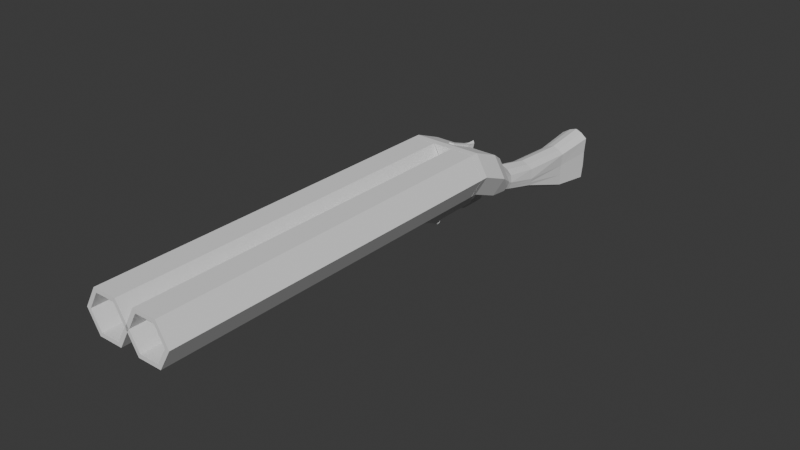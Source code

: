 # Source: DoubleBarrelFuckshot.blend  (saved by Blender 4.0.36; exported with 4.5.12 LTS)
import bpy
from mathutils import Matrix  # noqa: F401  (used for matrix-valued properties, if any)

bpy.ops.wm.read_factory_settings(use_empty=True)
scene = bpy.context.scene
scene.name = 'Scene'

# ---- collections
col_collection = bpy.data.collections.new('Collection'); scene.collection.children.link(col_collection)

# ---- world
world_world = bpy.data.worlds.new('World'); scene.world = world_world
world_world.use_nodes = True; world_world.node_tree.nodes.clear()
_N = world_world.node_tree.nodes; _L = world_world.node_tree.links
n0 = _N.new('ShaderNodeOutputWorld'); n0.name = 'World Output'; n0.location = (300, 300)
n1 = _N.new('ShaderNodeBackground'); n1.name = 'Background'; n1.location = (10, 300)
n1.inputs[0].default_value = (0.05088, 0.05088, 0.05088, 1.0)
_L.new(n1.outputs[0], n0.inputs[0])
n0.is_active_output = True
world_world.color = (0.05088, 0.05088, 0.05088)
world_world.use_sun_shadow = False
world_world.sun_shadow_jitter_overblur = 0.0

# ---- meshes
me_circle = bpy.data.meshes.new('Circle')
me_circle.from_pydata([(-0.9867, 1.558, 9.915), (-1.622, 1.191, 9.915), (-1.622, 0.4572, 9.915), (-0.9867, 0.09034, 9.915), (-0.3513, 0.4572, 9.915), (-0.3513, 1.191, 9.915), (-0.9867, 1.723, 9.915), (-1.765, 1.273, 9.915), (-1.765, 0.3745, 9.915), (-0.9867, -0.07507, 9.915), (-0.2081, 0.3745, 9.915), (-0.2081, 1.273, 9.915), (-0.9867, 1.558, -3.622), (-1.622, 1.191, -3.622), (-1.622, 0.4572, -3.622), (-0.9867, 0.09033, -3.622), (-0.3513, 0.4572, -3.622), (-0.3513, 1.191, -3.622), (-0.9867, 1.723, -3.622), (-1.765, 1.273, -3.622), (-1.765, 0.3745, -3.622), (-0.9867, -0.07507, -3.622), (-0.2081, 0.3745, -3.622), (-0.2081, 1.273, -3.622), (-0.001887, 0.6584, 3.054), (-0.1593, 0.7348, 2.884), (-0.185, 0.7348, 2.538), (-0.1978, 0.7348, -2.397), (-0.06961, 0.7348, -2.551), (0.1611, 0.7348, -2.641), (0.456, 0.7348, -2.654), (0.6354, 0.6529, -2.59), (0.5585, 0.6529, -2.5), (0.4688, 0.5498, -2.231), (0.3919, 0.5288, -1.923), (0.1843, 0.5643, -0.2438), (0.08178, 0.5643, 2.012), (0.1611, 0.6529, 2.833), (0.2637, 0.4938, 3.089), (-0.001887, 0.0, 3.054), (-0.1593, 0.0, 2.884), (-0.5019, 2.392e-08, 2.538), (-0.5147, 2.392e-08, -2.397), (-0.06961, -3.453e-09, -2.63), (0.1611, -3.034e-09, -2.71), (0.456, -1.094e-09, -2.679), (0.7144, -5.965e-09, -2.59), (0.6063, -2.487e-09, -2.474), (0.4688, 0.0, -2.231), (0.3919, 0.0, -1.923), (0.1996, 0.0, -0.2438), (0.09704, 0.0, 2.012), (0.1967, -3.231e-09, 2.82), (0.331, -2.757e-09, 3.142), (0.5457, 0.7202, -2.622), (0.5457, -1.332e-09, -2.652), (0.3598, 0.7202, -2.57), (0.1996, 0.7202, -2.391), (0.09704, 0.7202, -2.16), (0.007306, 0.7202, 1.147), (-0.03115, 0.7202, 2.448), (0.07962, 0.7202, 2.944), (0.456, 0.3674, -2.666), (0.1611, 0.3674, -2.677), (0.2973, 0.2469, 3.116), (0.1611, 0.3264, 2.833), (0.6641, 0.345, -2.59), (-0.001887, 0.3292, 3.054), (0.5585, 0.3264, -2.5), (-0.1593, 0.3674, 2.884), (0.4688, 0.2749, -2.231), (-0.1807, 0.3674, 2.538), (0.3919, 0.2749, -1.923), (-0.1936, 0.3674, -2.397), (0.1996, 0.3264, -0.2438), (-0.06961, 0.3674, -2.588), (0.09704, 0.3264, 2.012), (0.5457, 0.3611, -2.622), (-0.8011, 0.0, -2.495), (-0.1564, 0.5138, -2.578), (0.05525, 0.5138, -2.683), (0.3211, 0.5138, -2.711), (0.5374, 0.5138, -2.674), (0.6319, 0.5138, -2.645), (0.6254, 0.5138, -3.71), (0.5101, 0.5138, -3.735), (0.4116, 0.5138, -3.806), (0.3607, 0.5138, -3.936), (0.3452, 0.5138, -3.995), (-0.8037, -7.522e-08, -3.109), (0.6286, 0.5138, -3.177), (-0.1585, 0.5138, -3.128), (0.07074, 0.5138, -3.145), (0.3209, 0.5138, -3.16), (0.1335, 0.5138, -4.001), (-0.07826, 0.5138, -4.008), (-0.1637, 0.5138, -4.012), (0.5088, 0.5138, -3.171), (-0.2151, 0.3337, -4.015), (-0.1935, 0.3337, -3.122), (-0.1882, 0.3337, -2.585), (0.6319, 0.0, -2.645), (0.6254, 0.0, -3.71), (0.5101, 0.0, -3.735), (0.4116, 0.0, -3.806), (0.3607, 0.0, -3.936), (0.3452, 0.0, -3.995), (0.6286, 0.0, -3.177), (0.1335, 0.0, -4.001), (-0.07826, 0.0, -4.008), (-0.1715, 0.0, -4.012), (-0.2151, 0.0, -4.015), (0.4293, 0.5138, -2.693), (0.4126, 0.5138, -3.166), (0.1882, 0.5138, -2.697), (0.2285, 0.5138, -3.154), (0.05525, 0.2569, -2.683), (-0.1412, 0.2569, -2.601), (0.3452, 0.2569, -3.995), (0.3607, 0.2569, -3.936), (-0.1858, 0.1669, -2.585), (0.3211, 0.2569, -2.711), (-0.8017, 0.0, -4.02), (-0.2151, 0.1669, -4.015), (0.5374, 0.2569, -2.674), (0.1335, 0.2569, -4.001), (0.6319, 0.2569, -2.645), (-0.07826, 0.2569, -4.008), (0.6254, 0.2569, -3.71), (0.6286, 0.2569, -3.177), (-0.1676, 0.2569, -4.012), (0.5101, 0.2569, -3.735), (0.4116, 0.2569, -3.806), (0.4293, 0.2569, -2.693), (0.1882, 0.2569, -2.697), (-0.9867, 1.558, -3.645), (-1.622, 1.191, -3.645), (-1.622, 0.4572, -3.645), (-0.9867, 0.09033, -3.645), (-0.3513, 0.4572, -3.645), (-0.3513, 1.191, -3.645), (-0.9867, 1.723, -3.645), (-1.765, 1.273, -3.645), (-1.765, 0.3745, -3.645), (-0.9867, -0.07507, -3.645), (-0.2081, 0.3745, -3.645), (-0.2081, 1.273, -3.645), (-0.1834, 0.0, -2.431), (-0.1261, 0.0, -2.471), (0.05525, 0.0, -2.529), (0.1882, 0.0, -2.543), (0.3211, 0.0, -2.557), (0.4293, 0.0, -2.539), (0.5921, 0.0, -2.521), (-0.8011, 0.0, -2.341), (0.05525, 0.2569, -2.529), (-0.1858, 0.1669, -2.431), (0.3211, 0.2569, -2.557), (0.5921, 0.2569, -2.521), (0.4293, 0.2569, -2.539), (0.1882, 0.2569, -2.543), (-0.1412, 0.2569, -2.448)], [], [(0, 5, 11, 6), (4, 3, 9, 10), (2, 1, 7, 8), (5, 4, 10, 11), (3, 2, 8, 9), (1, 0, 6, 7), (12, 18, 23, 17), (16, 22, 21, 15), (14, 20, 19, 13), (17, 23, 22, 16), (15, 21, 20, 14), (13, 19, 18, 12), (0, 12, 17, 5), (3, 15, 14, 2), (9, 21, 22, 10), (6, 18, 19, 7), (4, 16, 15, 3), (10, 22, 23, 11), (1, 13, 12, 0), (7, 19, 20, 8), (5, 17, 16, 4), (11, 23, 18, 6), (2, 14, 13, 1), (8, 20, 21, 9), (63, 62, 45, 44), (65, 64, 53, 52), (77, 66, 46, 55), (67, 39, 53, 64), (66, 68, 47, 46), (67, 69, 40, 39), (68, 70, 48, 47), (69, 71, 41, 40), (70, 72, 49, 48), (71, 73, 42, 41), (72, 74, 50, 49), (73, 75, 43, 42), (74, 76, 51, 50), (75, 63, 44, 43), (76, 65, 52, 51), (56, 32, 31, 54), (57, 33, 32, 56), (58, 34, 33, 57), (59, 35, 34, 58), (60, 36, 35, 59), (61, 37, 36, 60), (37, 61, 24, 38), (24, 61, 60, 25), (25, 60, 59, 26), (26, 59, 58, 27), (27, 58, 57, 28), (28, 57, 56, 29), (29, 56, 54, 30), (62, 77, 55, 45), (30, 54, 77, 62), (36, 37, 65, 76), (28, 29, 63, 75), (35, 36, 76, 74), (27, 28, 75, 73), (34, 35, 74, 72), (26, 27, 73, 71), (33, 34, 72, 70), (25, 26, 71, 69), (32, 33, 70, 68), (24, 25, 69, 67), (31, 32, 68, 66), (24, 67, 64, 38), (54, 31, 66, 77), (37, 38, 64, 65), (29, 30, 62, 63), (117, 161, 155, 116), (119, 105, 106, 118), (121, 157, 159, 133), (78, 154, 156, 120), (123, 111, 122), (134, 160, 157, 121), (118, 106, 108, 125), (116, 155, 160, 134), (125, 108, 109, 127), (129, 107, 102, 128), (127, 109, 110, 130), (126, 101, 107, 129), (128, 102, 103, 131), (131, 103, 104, 132), (130, 110, 111, 123), (133, 159, 158, 124), (132, 104, 105, 119), (83, 90, 97, 82), (112, 113, 93, 81), (114, 115, 92, 80), (80, 92, 91, 79), (79, 91, 99, 100), (89, 78, 100, 99), (90, 84, 85, 97), (82, 97, 113, 112), (126, 158, 153, 101), (81, 93, 115, 114), (124, 158, 126), (85, 86, 113, 97), (86, 87, 93, 113), (87, 88, 115, 93), (88, 94, 92, 115), (91, 92, 94, 95), (95, 96, 91), (99, 91, 96, 98), (98, 122, 89, 99), (80, 116, 134, 114), (81, 121, 133, 112), (86, 132, 119, 87), (100, 120, 117, 79), (96, 130, 123, 98), (85, 131, 132, 86), (84, 128, 131, 85), (83, 126, 129, 90), (95, 127, 130, 96), (90, 129, 128, 84), (94, 125, 127, 95), (82, 124, 126, 83), (88, 118, 125, 94), (112, 133, 124, 82), (98, 123, 122), (114, 134, 121, 81), (78, 120, 100), (87, 119, 118, 88), (79, 117, 116, 80), (135, 141, 146, 140), (139, 145, 144, 138), (137, 143, 142, 136), (140, 146, 145, 139), (138, 144, 143, 137), (136, 142, 141, 135), (161, 148, 149, 155), (154, 147, 156), (160, 150, 151, 157), (159, 152, 153, 158), (156, 147, 148, 161), (157, 151, 152, 159), (155, 149, 150, 160), (120, 156, 161, 117)])
_uv = me_circle.uv_layers.new(name='UVMap')
_uv.uv.foreach_set('vector', [0.0, 0.0, 0.0, 0.0, 0.0, 0.0, 0.0, 0.0, 0.0, 0.0, 0.0, 0.0, 0.0, 0.0, 0.0, 0.0, 0.0, 0.0, 0.0, 0.0, 0.0, 0.0, 0.0, 0.0, 0.0, 0.0, 0.0, 0.0, 0.0, 0.0, 0.0, 0.0, 0.0, 0.0, 0.0, 0.0, 0.0, 0.0, 0.0, 0.0, 0.0, 0.0, 0.0, 0.0, 0.0, 0.0, 0.0, 0.0, 0.0, 0.0, 0.0, 0.0, 0.0, 0.0, 0.0, 0.0, 0.0, 0.0, 0.0, 0.0, 0.0, 0.0, 0.0, 0.0, 0.0, 0.0, 0.0, 0.0, 0.0, 0.0, 0.0, 0.0, 0.0, 0.0, 0.0, 0.0, 0.0, 0.0, 0.0, 0.0, 0.0, 0.0, 0.0, 0.0, 0.0, 0.0, 0.0, 0.0, 0.0, 0.0, 0.0, 0.0, 0.0, 0.0, 0.0, 0.0, 0.0, 0.0, 0.0, 0.0, 0.0, 0.0, 0.0, 0.0, 0.0, 0.0, 0.0, 0.0, 0.0, 0.0, 0.0, 0.0, 0.0, 0.0, 0.0, 0.0, 0.0, 0.0, 0.0, 0.0, 0.0, 0.0, 0.0, 0.0, 0.0, 0.0, 0.0, 0.0, 0.0, 0.0, 0.0, 0.0, 0.0, 0.0, 0.0, 0.0, 0.0, 0.0, 0.0, 0.0, 0.0, 0.0, 0.0, 0.0, 0.0, 0.0, 0.0, 0.0, 0.0, 0.0, 0.0, 0.0, 0.0, 0.0, 0.0, 0.0, 0.0, 0.0, 0.0, 0.0, 0.0, 0.0, 0.0, 0.0, 0.0, 0.0, 0.0, 0.0, 0.0, 0.0, 0.0, 0.0, 0.0, 0.0, 0.0, 0.0, 0.0, 0.0, 0.0, 0.0, 0.0, 0.0, 0.0, 0.0, 0.0, 0.0, 0.0, 0.0, 0.0, 0.0, 0.0, 0.0, 0.0, 0.0, 0.0, 0.0, 0.0, 0.0, 0.0, 0.0, 0.0, 0.0, 0.0, 0.0, 0.0, 0.0, 0.0, 0.0, 0.0, 0.0, 0.0, 0.0, 0.0, 0.0, 0.0, 0.0, 0.0, 0.0, 0.0, 0.0, 0.0, 0.0, 0.0, 0.0, 0.0, 0.0, 0.0, 0.0, 0.0, 0.0, 0.0, 0.0, 0.0, 0.0, 0.0, 0.0, 0.0, 0.0, 0.0, 0.0, 0.0, 0.0, 0.0, 0.0, 0.0, 0.0, 0.0, 0.0, 0.0, 0.0, 0.0, 0.0, 0.0, 0.0, 0.0, 0.0, 0.0, 0.0, 0.0, 0.0, 0.0, 0.0, 0.0, 0.0, 0.0, 0.0, 0.0, 0.0, 0.0, 0.0, 0.0, 0.0, 0.0, 0.0, 0.0, 0.0, 0.0, 0.0, 0.0, 0.0, 0.0, 0.0, 0.0, 0.0, 0.0, 0.0, 0.0, 0.0, 0.0, 0.0, 0.0, 0.0, 0.0, 0.0, 0.0, 0.0, 0.0, 0.0, 0.0, 0.0, 0.0, 0.0, 0.0, 0.0, 0.0, 0.0, 0.0, 0.0, 0.0, 0.0, 0.0, 0.0, 0.0, 0.0, 0.0, 0.0, 0.0, 0.0, 0.0, 0.0, 0.0, 0.0, 0.0, 0.0, 0.0, 0.0, 0.0, 0.0, 0.0, 0.0, 0.0, 0.0, 0.0, 0.0, 0.0, 0.0, 0.0, 0.0, 0.0, 0.0, 0.0, 0.0, 0.0, 0.0, 0.0, 0.0, 0.0, 0.0, 0.0, 0.0, 0.0, 0.0, 0.0, 0.0, 0.0, 0.0, 0.0, 0.0, 0.0, 0.0, 0.0, 0.0, 0.0, 0.0, 0.0, 0.0, 0.0, 0.0, 0.0, 0.0, 0.0, 0.0, 0.0, 0.0, 0.0, 0.0, 0.0, 0.0, 0.0, 0.0, 0.0, 0.0, 0.0, 0.0, 0.0, 0.0, 0.0, 0.0, 0.0, 0.0, 0.0, 0.0, 0.0, 0.0, 0.0, 0.0, 0.0, 0.0, 0.0, 0.0, 0.0, 0.0, 0.0, 0.0, 0.0, 0.0, 0.0, 0.0, 0.0, 0.0, 0.0, 0.0, 0.0, 0.0, 0.0, 0.0, 0.0, 0.0, 0.0, 0.0, 0.0, 0.0, 0.0, 0.0, 0.0, 0.0, 0.0, 0.0, 0.0, 0.0, 0.0, 0.0, 0.0, 0.0, 0.0, 0.0, 0.0, 0.0, 0.0, 0.0, 0.0, 0.0, 0.0, 0.0, 0.0, 0.0, 0.0, 0.0, 0.0, 0.0, 0.0, 0.0, 0.0, 0.0, 0.0, 0.0, 0.0, 0.0, 0.0, 0.0, 0.0, 0.0, 0.0, 0.0, 0.0, 0.0, 0.0, 0.0, 0.0, 0.0, 0.0, 0.0, 0.0, 0.0, 0.0, 0.0, 0.0, 0.0, 0.0, 0.0, 0.0, 0.0, 0.0, 0.0, 0.0, 0.0, 0.0, 0.0, 0.0, 0.0, 0.0, 0.0, 0.0, 0.0, 0.0, 0.0, 0.0, 0.0, 0.0, 0.0, 0.0, 0.0, 0.0, 0.0, 0.0, 0.0, 0.0, 0.0, 0.0, 0.0, 0.0, 0.0, 0.0, 0.0, 0.0, 0.0, 0.0, 0.0, 0.0, 0.0, 0.0, 0.0, 0.0, 0.0, 0.0, 0.0, 0.0, 0.0, 0.0, 0.0, 0.0, 0.0, 0.0, 0.0, 0.0, 0.0, 0.0, 0.0, 0.0, 0.0, 0.0, 0.0, 0.0, 0.0, 0.0, 0.0, 0.0, 0.0, 0.0, 0.0, 0.0, 0.0, 0.0, 0.0, 0.0, 0.0, 0.0, 0.0, 0.0, 0.0, 0.0, 0.0, 0.0, 0.0, 0.0, 0.0, 0.0, 0.0, 0.0, 0.0, 0.0, 0.0, 0.0, 0.0, 0.0, 0.0, 0.0, 0.0, 0.0, 0.0, 0.0, 0.0, 0.0, 0.0, 0.0, 0.0, 0.0, 0.0, 0.0, 0.0, 0.0, 0.0, 0.0, 0.0, 0.0, 0.0, 0.0, 0.0, 0.0, 0.0, 0.0, 0.0, 0.0, 0.0, 0.0, 0.0, 0.0, 0.0, 0.0, 0.0, 0.0, 0.0, 0.0, 0.0, 0.0, 0.0, 0.0, 0.0, 0.0, 0.0, 0.0, 0.0, 0.0, 0.0, 0.0, 0.0, 0.0, 0.0, 0.0, 0.0, 0.0, 0.0, 0.0, 0.0, 0.0, 0.0, 0.0, 0.0, 0.0, 0.0, 0.0, 0.0, 0.0, 0.0, 0.0, 0.0, 0.0, 0.0, 0.0, 0.0, 0.0, 0.0, 0.0, 0.0, 0.0, 0.0, 0.0, 0.0, 0.0, 0.0, 0.0, 0.0, 0.0, 0.0, 0.0, 0.0, 0.0, 0.0, 0.0, 0.0, 0.0, 0.0, 0.0, 0.0, 0.0, 0.0, 0.0, 0.0, 0.0, 0.0, 0.0, 0.0, 0.0, 0.0, 0.0, 0.0, 0.0, 0.0, 0.0, 0.0, 0.0, 0.0, 0.0, 0.0, 0.0, 0.0, 0.0, 0.0, 0.0, 0.0, 0.0, 0.0, 0.0, 0.0, 0.0, 0.0, 0.0, 0.0, 0.0, 0.0, 0.0, 0.0, 0.0, 0.0, 0.0, 0.0, 0.0, 0.0, 0.0, 0.0, 0.0, 0.0, 0.0, 0.0, 0.0, 0.0, 0.0, 0.0, 0.0, 0.0, 0.0, 0.0, 0.0, 0.0, 0.0, 0.0, 0.0, 0.0, 0.0, 0.0, 0.0, 0.0, 0.0, 0.0, 0.0, 0.0, 0.0, 0.0, 0.0, 0.0, 0.0, 0.0, 0.0, 0.0, 0.0, 0.0, 0.0, 0.0, 0.0, 0.0, 0.0, 0.0, 0.0, 0.0, 0.0, 0.0, 0.0, 0.0, 0.0, 0.0, 0.0, 0.0, 0.0, 0.0, 0.0, 0.0, 0.0, 0.0, 0.0, 0.0, 0.0, 0.0, 0.0, 0.0, 0.0, 0.0, 0.0, 0.0, 0.0, 0.0, 0.0, 0.0, 0.0, 0.0, 0.0, 0.0, 0.0, 0.0, 0.0, 0.0, 0.0, 0.0, 0.0, 0.0, 0.0, 0.0, 0.0, 0.0, 0.0, 0.0, 0.0, 0.0, 0.0, 0.0, 0.0, 0.0, 0.0, 0.0, 0.0, 0.0, 0.0, 0.0, 0.0, 0.0, 0.0, 0.0, 0.0, 0.0, 0.0, 0.0, 0.0, 0.0, 0.0, 0.0, 0.0, 0.0, 0.0, 0.0, 0.0, 0.0, 0.0, 0.0, 0.0, 0.0, 0.0, 0.0, 0.0, 0.0, 0.0, 0.0, 0.0, 0.0, 0.0, 0.0, 0.0, 0.0, 0.0, 0.0, 0.0, 0.0, 0.0, 0.0, 0.0, 0.0, 0.0, 0.0, 0.0, 0.0, 0.0, 0.0, 0.0, 0.0, 0.0, 0.0, 0.0, 0.0, 0.0, 0.0, 0.0, 0.0, 0.0, 0.0, 0.0, 0.0, 0.0, 0.0, 0.0, 0.0, 0.0, 0.0, 0.0, 0.0, 0.0, 0.0, 0.0, 0.0, 0.0, 0.0, 0.0, 0.0, 0.0, 0.0, 0.0, 0.0, 0.0, 0.0, 0.0, 0.0, 0.0, 0.0, 0.0, 0.0, 0.0, 0.0, 0.0, 0.0, 0.0, 0.0, 0.0, 0.0, 0.0, 0.0, 0.0, 0.0, 0.0, 0.0, 0.0, 0.0, 0.0, 0.0, 0.0, 0.0, 0.0, 0.0, 0.0, 0.0, 0.0, 0.0, 0.0, 0.0, 0.0, 0.0, 0.0, 0.0, 0.0, 0.0, 0.0, 0.0, 0.0, 0.0, 0.0, 0.0, 0.0, 0.0, 0.0, 0.0, 0.0, 0.0, 0.0, 0.0, 0.0, 0.0, 0.0, 0.0, 0.0, 0.0, 0.0, 0.0, 0.0, 0.0, 0.0, 0.0, 0.0, 0.0, 0.0, 0.0, 0.0, 0.0, 0.0, 0.0, 0.0, 0.0, 0.0, 0.0, 0.0, 0.0, 0.0, 0.0, 0.0, 0.0, 0.0, 0.0, 0.0, 0.0, 0.0, 0.0, 0.0, 0.0, 0.0, 0.0, 0.0, 0.0, 0.0, 0.0, 0.0, 0.0, 0.0, 0.0, 0.0, 0.0, 0.0, 0.0, 0.0, 0.0, 0.0, 0.0, 0.0, 0.0, 0.0, 0.0, 0.0, 0.0, 0.0, 0.0, 0.0, 0.0, 0.0, 0.0, 0.0, 0.0, 0.0, 0.0, 0.0, 0.0, 0.0, 0.0, 0.0, 0.0, 0.0, 0.0, 0.0, 0.0, 0.0, 0.0, 0.0, 0.0, 0.0, 0.0, 0.0, 0.0, 0.0, 0.0, 0.0, 0.0, 0.0, 0.0, 0.0, 0.0, 0.0, 0.0, 0.0, 0.0, 0.0, 0.0, 0.0, 0.0, 0.0, 0.0, 0.0, 0.0, 0.0, 0.0, 0.0, 0.0, 0.0, 0.0, 0.0, 0.0, 0.0, 0.0, 0.0, 0.0, 0.0, 0.0, 0.0, 0.0, 0.0, 0.0, 0.0, 0.0, 0.0, 0.0])
me_circle.update()
me_circle_001 = bpy.data.meshes.new('Circle.001')
me_circle_001.from_pydata([(-0.9867, 1.723, -3.645), (-1.765, 1.273, -3.645), (-1.765, 0.3745, -3.645), (-0.9867, 0.0, -3.645), (-0.2081, 0.3745, -3.645), (-0.2081, 1.273, -3.645), (-0.9867, 1.723, -3.902), (-1.765, 1.273, -3.902), (-1.765, 0.3745, -3.902), (-0.9867, 0.0, -3.902), (-0.2081, 0.5131, -3.902), (-0.2081, 1.273, -3.902), (-0.556, 1.558, -4.979), (-1.191, 1.191, -4.979), (-1.191, 0.4572, -4.979), (-0.556, 0.09033, -4.979), (0.07937, 0.4572, -4.979), (0.07937, 1.191, -4.979), (-0.556, 1.723, -4.979), (-1.335, 1.273, -4.979), (-1.335, 0.3745, -4.979), (-0.556, 0.0, -4.979), (0.2226, 0.4703, -4.979), (0.2226, 1.273, -4.979), (-1.765, 0.0, -3.645), (-1.765, 0.0, -3.902), (-1.335, 0.0, -4.979), (-0.9867, 0.8365, -3.591), (-0.556, 0.824, -4.979), (-0.9813, 0.0, -5.522), (-0.2027, 0.0, -5.522), (-0.9813, 0.4026, -5.522), (-0.9813, 1.115, -5.522), (-0.2027, 1.565, -5.522), (-0.8217, 0.0, -5.81), (-0.2027, 0.0, -5.81), (-0.8036, 0.4034, -5.81), (-0.7285, 0.9451, -5.81), (-0.2027, 1.273, -5.81), (0.332, 0.0, -5.786), (0.2546, 1.104, -5.81), (0.2154, 1.354, -5.531), (0.07937, 0.824, -4.979), (0.2226, 0.0, -4.979), (0.3079, 0.6612, -6.403), (-0.3539, 0.0, -6.575), (0.7387, 0.0, -6.189), (0.6822, 0.5928, -6.258), (-0.06641, 0.5928, -6.489), (0.4578, 0.4859, -7.236), (0.1801, 0.0, -7.295), (0.9659, 0.4859, -7.12), (1.167, 0.0, -7.061), (0.7119, 0.5543, -7.178), (-0.2102, 0.2964, -6.532), (0.2848, 0.2861, -7.266), (0.6955, 0.4859, -8.642), (0.4861, 0.0, -8.701), (1.325, 0.4859, -8.526), (1.526, 0.0, -8.467), (1.071, 0.537, -8.584), (0.5712, 0.2623, -8.671), (0.7105, 0.2964, -6.215), (1.092, 0.243, -7.091), (1.451, 0.243, -8.496), (0.8172, 0.4859, -10.86), (0.6077, 0.0, -10.91), (2.091, 0.4859, -10.74), (2.292, 0.0, -10.68), (1.289, 0.4594, -10.81), (0.6929, 0.2623, -10.89), (2.217, 0.243, -10.71), (0.6487, 0.5444, -12.49), (0.3959, 0.0, -12.59), (2.281, 0.556, -12.29), (2.54, 0.0, -12.29), (1.249, 0.5219, -12.45), (0.4801, 0.268, -12.55), (2.444, 0.243, -12.32), (0.4951, 0.627, -6.36), (0.857, 0.0, -12.62), (1.061, 0.216, -12.56), (0.8389, 0.5201, -7.149), (1.198, 0.5115, -8.555), (1.69, 0.4727, -10.78), (1.765, 0.5389, -12.41), (1.705, 0.0, -12.49), (1.746, 0.24, -12.45), (0.007254, 0.4917, -4.441), (0.2226, 0.8719, -4.979), (-0.2027, 0.6367, -5.81), (0.2737, 0.5996, -5.769), (-0.2081, 0.824, -3.645), (-0.2081, 0.8933, -3.902), (0.007254, 0.8826, -4.441), (0.007254, 1.273, -4.441), (-0.7713, 1.723, -4.441), (-1.55, 1.273, -4.441), (0.007254, 0.0, -4.441), (-0.2081, 0.0, -3.902), (-0.2081, 0.0, -3.645), (0.4488, 0.8548, -6.064), (0.4921, 0.448, -5.992), (0.5353, 0.0, -6.009), (0.0526, 0.9673, -6.107), (-0.3975, 0.7689, -6.15), (-0.5069, 0.3499, -6.171), (-0.5878, 0.0, -6.193), (0.006352, 1.254, -5.81), (0.06465, 0.0, -5.798), (0.006352, 1.49, -5.526), (0.0355, 0.6181, -5.789), (0.2507, 0.9187, -6.085)], [], [(7, 97, 19, 20, 8), (102, 62, 47, 101), (96, 18, 19, 97), (1, 7, 8, 2), (5, 11, 6, 0), (2, 8, 9, 3), (3, 9, 10, 4), (0, 6, 7, 1), (92, 93, 11, 5), (12, 18, 23, 17), (16, 22, 21, 15), (14, 20, 19, 13), (42, 89, 22, 16), (15, 21, 20, 14), (13, 19, 18, 12), (95, 23, 18, 96), (8, 20, 21, 9), (9, 21, 22, 88, 10), (8, 20, 26, 25), (2, 8, 25, 24), (26, 20, 31, 29), (2, 24, 3), (5, 27, 4, 92), (2, 3, 27), (1, 27, 0), (0, 27, 5), (4, 27, 3), (2, 27, 1), (16, 28, 17, 42), (14, 28, 15), (12, 28, 13), (17, 28, 12), (15, 28, 16), (13, 28, 14), (29, 31, 36, 34), (20, 19, 32, 31), (20, 31, 30, 21), (19, 18, 33, 32), (35, 34, 36), (32, 33, 38, 37), (31, 32, 37, 36), (31, 36, 35, 30), (38, 90, 35, 36, 37), (111, 108, 40, 91), (109, 111, 91, 39), (110, 41, 40, 108), (33, 18, 23, 41, 110), (22, 43, 39, 91), (103, 46, 62, 102), (36, 37, 105, 106), (17, 23, 89, 42), (62, 63, 51, 47), (54, 106, 105, 48), (54, 55, 50, 45), (44, 53, 49, 48), (79, 82, 53, 44), (106, 107, 34, 36), (48, 49, 55, 54), (45, 107, 106, 54), (63, 64, 58, 51), (55, 61, 57, 50), (49, 56, 61, 55), (53, 60, 56, 49), (82, 83, 60, 53), (52, 59, 64, 63), (46, 52, 63, 62), (56, 65, 70, 61), (64, 71, 67, 58), (61, 70, 66, 57), (60, 69, 65, 56), (59, 68, 71, 64), (83, 84, 69, 60), (65, 72, 77, 70), (70, 77, 73, 66), (69, 76, 72, 65), (71, 78, 74, 67), (68, 75, 78, 71), (84, 85, 76, 69), (85, 74, 78, 87), (86, 80, 81, 87), (73, 77, 81, 80), (76, 81, 77, 72), (75, 86, 87, 78), (76, 85, 87, 81), (67, 74, 85, 84), (58, 67, 84, 83), (51, 58, 83, 82), (47, 51, 82, 79), (40, 41, 23, 89), (40, 89, 22, 91), (4, 10, 93, 92), (11, 95, 96, 6), (6, 96, 97, 7), (94, 88, 22, 89), (93, 10, 88, 94), (11, 93, 94, 95), (94, 89, 23, 95), (88, 98, 43, 22), (88, 10, 99, 98), (100, 99, 10, 4), (100, 4, 3), (39, 103, 102, 91), (91, 102, 101, 40), (48, 105, 104, 44), (37, 38, 104, 105), (33, 110, 108, 38), (35, 90, 111, 109), (90, 38, 108, 111), (108, 112, 104, 38), (104, 112, 79, 44), (101, 47, 79, 112), (108, 40, 101, 112)])
_uv = me_circle_001.uv_layers.new(name='UVMap')
_uv.uv.foreach_set('vector', [0.0, 0.0, 0.0, 0.0, 0.0, 0.0, 0.0, 0.0, 0.0, 0.0, 0.0, 0.0, 0.0, 0.0, 0.0, 0.0, 0.0, 0.0, 0.0, 0.0, 0.0, 0.0, 0.0, 0.0, 0.0, 0.0, 0.0, 0.0, 0.0, 0.0, 0.0, 0.0, 0.0, 0.0, 0.0, 0.0, 0.0, 0.0, 0.0, 0.0, 0.0, 0.0, 0.0, 0.0, 0.0, 0.0, 0.0, 0.0, 0.0, 0.0, 0.0, 0.0, 0.0, 0.0, 0.0, 0.0, 0.0, 0.0, 0.0, 0.0, 0.0, 0.0, 0.0, 0.0, 0.0, 0.0, 0.0, 0.0, 0.0, 0.0, 0.0, 0.0, 0.0, 0.0, 0.0, 0.0, 0.0, 0.0, 0.0, 0.0, 0.0, 0.0, 0.0, 0.0, 0.0, 0.0, 0.0, 0.0, 0.0, 0.0, 0.0, 0.0, 0.0, 0.0, 0.0, 0.0, 0.0, 0.0, 0.0, 0.0, 0.0, 0.0, 0.0, 0.0, 0.0, 0.0, 0.0, 0.0, 0.0, 0.0, 0.0, 0.0, 0.0, 0.0, 0.0, 0.0, 0.0, 0.0, 0.0, 0.0, 0.0, 0.0, 0.0, 0.0, 0.0, 0.0, 0.0, 0.0, 0.0, 0.0, 0.0, 0.0, 0.0, 0.0, 0.0, 0.0, 0.0, 0.0, 0.0, 0.0, 0.0, 0.0, 0.0, 0.0, 0.0, 0.0, 0.0, 0.0, 0.0, 0.0, 0.0, 0.0, 0.0, 0.0, 0.0, 0.0, 0.0, 0.0, 0.0, 0.0, 0.0, 0.0, 0.0, 0.0, 0.0, 0.0, 0.0, 0.0, 0.0, 0.0, 0.0, 0.0, 0.0, 0.0, 0.0, 0.0, 0.0, 0.0, 0.0, 0.0, 0.0, 0.0, 0.0, 0.0, 0.0, 0.0, 0.0, 0.0, 0.0, 0.0, 0.0, 0.0, 0.0, 0.0, 0.0, 0.0, 0.0, 0.0, 0.0, 0.0, 0.0, 0.0, 0.0, 0.0, 0.0, 0.0, 0.0, 0.0, 0.0, 0.0, 0.0, 0.0, 0.0, 0.0, 0.0, 0.0, 0.0, 0.0, 0.0, 0.0, 0.0, 0.0, 0.0, 0.0, 0.0, 0.0, 0.0, 0.0, 0.0, 0.0, 0.0, 0.0, 0.0, 0.0, 0.0, 0.0, 0.0, 0.0, 0.0, 0.0, 0.0, 0.0, 0.0, 0.0, 0.0, 0.0, 0.0, 0.0, 0.0, 0.0, 0.0, 0.0, 0.0, 0.0, 0.0, 0.0, 0.0, 0.0, 0.0, 0.0, 0.0, 0.0, 0.0, 0.0, 0.0, 0.0, 0.0, 0.0, 0.0, 0.0, 0.0, 0.0, 0.0, 0.0, 0.0, 0.0, 0.0, 0.0, 0.0, 0.0, 0.0, 0.0, 0.0, 0.0, 0.0, 0.0, 0.0, 0.0, 0.0, 0.0, 0.0, 0.0, 0.0, 0.0, 0.0, 0.0, 0.0, 0.0, 0.0, 0.0, 0.0, 0.0, 0.0, 0.0, 0.0, 0.0, 0.0, 0.0, 0.0, 0.0, 0.0, 0.0, 0.0, 0.0, 0.0, 0.0, 0.0, 0.0, 0.0, 0.0, 0.0, 0.0, 0.0, 0.0, 0.0, 0.0, 0.0, 0.0, 0.0, 0.0, 0.0, 0.0, 0.0, 0.0, 0.0, 0.0, 0.0, 0.0, 0.0, 0.0, 0.0, 0.0, 0.0, 0.0, 0.0, 0.0, 0.0, 0.0, 0.0, 0.0, 0.0, 0.0, 0.0, 0.0, 0.0, 0.0, 0.0, 0.0, 0.0, 0.0, 0.0, 0.0, 0.0, 0.0, 0.0, 0.0, 0.0, 0.0, 0.0, 0.0, 0.0, 0.0, 0.0, 0.0, 0.0, 0.0, 0.0, 0.0, 0.0, 0.0, 0.0, 0.0, 0.0, 0.0, 0.0, 0.0, 0.0, 0.0, 0.0, 0.0, 0.0, 0.0, 0.0, 0.0, 0.0, 0.0, 0.0, 0.0, 0.0, 0.0, 0.0, 0.0, 0.0, 0.0, 0.0, 0.0, 0.0, 0.0, 0.0, 0.0, 0.0, 0.0, 0.0, 0.0, 0.0, 0.0, 0.0, 0.0, 0.0, 0.0, 0.0, 0.0, 0.0, 0.0, 0.0, 0.0, 0.0, 0.0, 0.0, 0.0, 0.0, 0.0, 0.0, 0.0, 0.0, 0.0, 0.0, 0.0, 0.0, 0.0, 0.0, 0.0, 0.0, 0.0, 0.0, 0.0, 0.0, 0.0, 0.0, 0.0, 0.0, 0.0, 0.0, 0.0, 0.0, 0.0, 0.0, 0.0, 0.0, 0.0, 0.0, 0.0, 0.0, 0.0, 0.0, 0.0, 0.0, 0.0, 0.0, 0.0, 0.0, 0.0, 0.0, 0.0, 0.0, 0.0, 0.0, 0.0, 0.0, 0.0, 0.0, 0.0, 0.0, 0.0, 0.0, 0.0, 0.0, 0.0, 0.0, 0.0, 0.0, 0.0, 0.0, 0.0, 0.0, 0.0, 0.0, 0.0, 0.0, 0.0, 0.0, 0.0, 0.0, 0.0, 0.0, 0.0, 0.0, 0.0, 0.0, 0.0, 0.0, 0.0, 0.0, 0.0, 0.0, 0.0, 0.0, 0.0, 0.0, 0.0, 0.0, 0.0, 0.0, 0.0, 0.0, 0.0, 0.0, 0.0, 0.0, 0.0, 0.0, 0.0, 0.0, 0.0, 0.0, 0.0, 0.0, 0.0, 0.0, 0.0, 0.0, 0.0, 0.0, 0.0, 0.0, 0.0, 0.0, 0.0, 0.0, 0.0, 0.0, 0.0, 0.0, 0.0, 0.0, 0.0, 0.0, 0.0, 0.0, 0.0, 0.0, 0.0, 0.0, 0.0, 0.0, 0.0, 0.0, 0.0, 0.0, 0.0, 0.0, 0.0, 0.0, 0.0, 0.0, 0.0, 0.0, 0.0, 0.0, 0.0, 0.0, 0.0, 0.0, 0.0, 0.0, 0.0, 0.0, 0.0, 0.0, 0.0, 0.0, 0.0, 0.0, 0.0, 0.0, 0.0, 0.0, 0.0, 0.0, 0.0, 0.0, 0.0, 0.0, 0.0, 0.0, 0.0, 0.0, 0.0, 0.0, 0.0, 0.0, 0.0, 0.0, 0.0, 0.0, 0.0, 0.0, 0.0, 0.0, 0.0, 0.0, 0.0, 0.0, 0.0, 0.0, 0.0, 0.0, 0.0, 0.0, 0.0, 0.0, 0.0, 0.0, 0.0, 0.0, 0.0, 0.0, 0.0, 0.0, 0.0, 0.0, 0.0, 0.0, 0.0, 0.0, 0.0, 0.0, 0.0, 0.0, 0.0, 0.0, 0.0, 0.0, 0.0, 0.0, 0.0, 0.0, 0.0, 0.0, 0.0, 0.0, 0.0, 0.0, 0.0, 0.0, 0.0, 0.0, 0.0, 0.0, 0.0, 0.0, 0.0, 0.0, 0.0, 0.0, 0.0, 0.0, 0.0, 0.0, 0.0, 0.0, 0.0, 0.0, 0.0, 0.0, 0.0, 0.0, 0.0, 0.0, 0.0, 0.0, 0.0, 0.0, 0.0, 0.0, 0.0, 0.0, 0.0, 0.0, 0.0, 0.0, 0.0, 0.0, 0.0, 0.0, 0.0, 0.0, 0.0, 0.0, 0.0, 0.0, 0.0, 0.0, 0.0, 0.0, 0.0, 0.0, 0.0, 0.0, 0.0, 0.0, 0.0, 0.0, 0.0, 0.0, 0.0, 0.0, 0.0, 0.0, 0.0, 0.0, 0.0, 0.0, 0.0, 0.0, 0.0, 0.0, 0.0, 0.0, 0.0, 0.0, 0.0, 0.0, 0.0, 0.0, 0.0, 0.0, 0.0, 0.0, 0.0, 0.0, 0.0, 0.0, 0.0, 0.0, 0.0, 0.0, 0.0, 0.0, 0.0, 0.0, 0.0, 0.0, 0.0, 0.0, 0.0, 0.0, 0.0, 0.0, 0.0, 0.0, 0.0, 0.0, 0.0, 0.0, 0.0, 0.0, 0.0, 0.0, 0.0, 0.0, 0.0, 0.0, 0.0, 0.0, 0.0, 0.0, 0.0, 0.0, 0.0, 0.0, 0.0, 0.0, 0.0, 0.0, 0.0, 0.0, 0.0, 0.0, 0.0, 0.0, 0.0, 0.0, 0.0, 0.0, 0.0, 0.0, 0.0, 0.0, 0.0, 0.0, 0.0, 0.0, 0.0, 0.0, 0.0, 0.0, 0.0, 0.0, 0.0, 0.0, 0.0, 0.0, 0.0, 0.0, 0.0, 0.0, 0.0, 0.0, 0.0, 0.0, 0.0, 0.0, 0.0, 0.0, 0.0, 0.0, 0.0, 0.0, 0.0, 0.0, 0.0, 0.0, 0.0, 0.0, 0.0, 0.0, 0.0, 0.0, 0.0, 0.0, 0.0, 0.0, 0.0, 0.0, 0.0, 0.0, 0.0, 0.0, 0.0, 0.0, 0.0, 0.0, 0.0, 0.0, 0.0, 0.0, 0.0, 0.0, 0.0, 0.0, 0.0, 0.0, 0.0, 0.0, 0.0, 0.0, 0.0])
me_circle_001.update()
me_vert = bpy.data.meshes.new('Vert')
me_vert.from_pydata([(0.1081, 4.144, 1.655), (0.06713, 5.332, 1.108), (0.06713, 5.41, 1.318), (0.1081, 5.041, 1.393), (0.1081, 4.171, 1.709), (0.1081, 5.008, 1.319), (0.0, 4.144, 1.655), (0.0, 5.332, 1.108), (0.0, 5.454, 1.401), (0.0, 5.041, 1.393), (0.0, 4.171, 1.709), (0.0, 5.008, 1.319), (0.06924, 5.371, 1.213), (0.1081, 4.158, 1.682), (0.0, 5.419, 1.217), (0.0, 4.158, 1.682), (0.1006, 5.024, 1.356), (0.0, 5.446, 1.307)], [], [(2, 12, 14, 17), (13, 4, 10, 15), (2, 8, 9, 3), (5, 11, 7, 1), (0, 6, 11, 5), (3, 9, 10, 4), (16, 12, 2, 3), (16, 13, 0, 5), (3, 4, 13, 16), (5, 1, 12, 16), (0, 13, 15, 6), (1, 7, 14, 12), (8, 2, 17)])
me_vert.update()
me_circle_002 = bpy.data.meshes.new('Circle.002')
me_circle_002.from_pydata([(0.6254, 0.5138, -3.718), (0.5101, 0.5138, -3.743), (0.4116, 0.5138, -3.814), (0.3607, 0.5138, -3.944), (0.3452, 0.5138, -4.003), (0.1335, 0.5138, -4.009), (-0.07826, 0.5138, -4.015), (-0.1637, 0.5138, -4.02), (0.6254, 0.0, -3.718), (0.5101, 0.0, -3.743), (0.4814, 0.0, -3.699), (0.3607, 0.0, -3.944), (0.3452, 0.0, -4.003), (0.1335, 0.0, -4.009), (-0.07826, 0.0, -4.015), (-0.1715, 0.0, -4.02), (0.3452, 0.2569, -4.003), (0.3607, 0.2569, -3.944), (0.1335, 0.2569, -4.009), (-0.07826, 0.2569, -4.015), (0.6254, 0.2569, -3.718), (-0.1676, 0.2569, -4.02), (0.5101, 0.2569, -3.743), (0.4116, 0.2569, -3.814), (0.6254, 0.5138, -4.677), (0.5101, 0.5138, -4.703), (0.4116, 0.5138, -4.774), (0.3607, 0.5138, -4.904), (0.3452, 0.5138, -4.962), (0.2156, 0.5138, -4.969), (0.06889, 0.5138, -4.975), (0.003663, 0.5138, -4.979), (0.6254, 0.0, -4.677), (0.3945, 0.0, -5.955), (0.6254, 0.0, -4.677), (0.6254, 0.0, -4.677), (1.051, 0.0, -4.937), (0.2156, 0.0, -4.969), (0.06889, 0.0, -4.975), (-0.004169, 0.0, -4.979), (0.3452, 0.1554, -4.962), (0.3607, 0.1554, -4.904), (0.2156, 0.2569, -4.969), (0.06889, 0.2569, -4.975), (0.6254, 0.09922, -4.677), (-0.0002532, 0.2569, -4.979), (0.5101, 0.1554, -4.703), (0.4116, 0.1554, -4.774), (0.3945, 0.5138, -5.955), (0.2649, 0.5138, -5.961), (0.3945, 0.0, -5.955), (0.2649, 0.0, -5.961), (0.3945, 0.1222, -5.955), (0.2649, 0.2569, -5.961), (0.3945, 0.0, -5.955), (0.8764, 0.07556, -4.677), (0.9933, 0.0, -5.913), (0.9759, 0.0656, -4.704), (1.051, 0.0, -5.779), (1.021, 0.0656, -4.768), (0.9759, 0.0, -4.704), (1.048, 0.0656, -4.87), (1.021, 0.0, -4.768), (1.051, 0.0656, -4.937), (0.8935, 0.0, -5.946), (1.051, 0.0656, -5.779), (1.04, 0.0, -5.833), (1.04, 0.07709, -5.833), (1.048, 0.0, -4.87), (0.9933, 0.09318, -5.913), (0.8764, 0.0, -4.677), (0.8935, 0.1003, -5.946), (0.6383, 0.0, -4.719), (0.5329, 0.0, -4.743), (0.443, 0.0, -4.807), (0.3965, 0.0, -4.926), (0.3824, 0.0, -4.979), (0.3824, 0.1574, -4.979), (0.3965, 0.1574, -4.926), (0.6383, 0.1345, -4.719), (0.5329, 0.1574, -4.743), (0.443, 0.1574, -4.807), (0.4274, 0.0, -5.886), (0.4274, 0.1574, -5.886), (0.8674, 0.0, -4.719), (0.8674, 0.1108, -4.719), (0.9583, 0.0, -4.743), (0.9583, 0.1009, -4.743), (0.9991, 0.0, -4.802), (0.9991, 0.1009, -4.802), (1.024, 0.0, -4.895), (1.024, 0.1009, -4.895), (1.027, 0.0, -4.957), (1.027, 0.1009, -4.957), (1.027, 0.0, -5.725), (1.027, 0.1009, -5.725), (1.017, 0.0, -5.775), (1.017, 0.1124, -5.775), (0.9741, 0.0, -5.847), (0.9741, 0.1284, -5.847), (0.883, 0.0, -5.878), (0.883, 0.1355, -5.878), (0.9671, 0.1066, -4.724), (1.029, 0.1181, -5.804), (0.6318, 0.1403, -4.698), (0.9837, 0.1342, -5.88), (0.8882, 0.1413, -5.912), (0.5215, 0.1632, -4.723), (0.3638, 0.1632, -4.971), (0.411, 0.1632, -5.92), (0.8719, 0.1166, -4.698), (0.4273, 0.1632, -4.79), (1.01, 0.1066, -4.785), (0.3786, 0.1632, -4.915), (1.036, 0.1066, -4.883), (1.039, 0.1066, -5.752), (1.039, 0.1066, -4.947), (0.4173, 0.0, -3.671), (0.3189, 0.0, -3.742), (0.2786, 0.0, -3.845), (0.2786, 0.2569, -3.845), (0.4173, 0.2569, -3.671), (0.3189, 0.2569, -3.742), (0.4814, 0.2569, -3.699), (0.3785, 0.2569, -3.788), (0.3039, 0.2569, -3.925), (0.3039, 0.0, -3.925)], [], [(17, 16, 12, 11), (16, 18, 13, 12), (18, 19, 14, 13), (19, 21, 15, 14), (20, 22, 9, 8), (123, 121, 117, 10), (124, 122, 121, 123), (2, 3, 17, 23), (1, 2, 23, 22), (0, 1, 22, 20), (6, 7, 21, 19), (5, 6, 19, 18), (4, 5, 18, 16), (3, 4, 16, 17), (113, 78, 77, 108), (40, 52, 48, 28), (42, 37, 38, 43), (43, 38, 39, 45), (116, 115, 95, 93), (104, 110, 85, 79), (106, 109, 83, 101), (26, 47, 41, 27), (25, 46, 47, 26), (24, 44, 46, 25), (30, 43, 45, 31), (29, 42, 43, 30), (29, 49, 53, 42), (27, 41, 40, 28), (1, 25, 26, 2), (2, 26, 27, 3), (3, 27, 28, 4), (8, 32, 44, 20), (20, 44, 24, 0), (4, 28, 29, 5), (21, 45, 39, 15), (7, 31, 45, 21), (5, 29, 30, 6), (6, 30, 31, 7), (0, 24, 25, 1), (52, 50, 51, 53), (48, 52, 53, 49), (42, 53, 51, 37), (114, 116, 93, 91), (28, 48, 49, 29), (104, 79, 80, 107), (105, 106, 101, 99), (108, 77, 83, 109), (107, 80, 81, 111), (111, 81, 78, 113), (112, 114, 91, 89), (103, 105, 99, 97), (102, 112, 89, 87), (115, 103, 97, 95), (110, 102, 87, 85), (78, 75, 76, 77), (79, 72, 73, 80), (80, 73, 74, 81), (81, 74, 75, 78), (76, 82, 83, 77), (72, 79, 85, 84), (84, 85, 87, 86), (86, 87, 89, 88), (88, 89, 91, 90), (90, 91, 93, 92), (92, 93, 95, 94), (94, 95, 97, 96), (96, 97, 99, 98), (98, 99, 101, 100), (100, 101, 83, 82), (59, 57, 60, 62), (57, 55, 70, 60), (55, 44, 34, 70), (71, 69, 56, 64), (52, 33, 54, 50), (69, 67, 66, 56), (67, 65, 58, 66), (32, 35, 34, 44), (65, 63, 36, 58), (63, 61, 68, 36), (52, 71, 64, 33), (61, 59, 62, 68), (55, 57, 102, 110), (65, 67, 103, 115), (57, 59, 112, 102), (67, 69, 105, 103), (59, 61, 114, 112), (47, 111, 113, 41), (46, 107, 111, 47), (40, 108, 109, 52), (69, 71, 106, 105), (44, 104, 107, 46), (61, 63, 116, 114), (71, 52, 109, 106), (44, 55, 110, 104), (63, 65, 115, 116), (41, 113, 108, 40), (121, 122, 118, 117), (122, 120, 119, 118), (126, 119, 120, 125), (125, 120, 122, 124), (17, 125, 124, 23), (11, 126, 125, 17), (23, 124, 123, 22), (22, 123, 10, 9)])
_uv = me_circle_002.uv_layers.new(name='UVMap')
_uv.uv.foreach_set('vector', [0.0, 0.0, 0.0, 0.0, 0.0, 0.0, 0.0, 0.0, 0.0, 0.0, 0.0, 0.0, 0.0, 0.0, 0.0, 0.0, 0.0, 0.0, 0.0, 0.0, 0.0, 0.0, 0.0, 0.0, 0.0, 0.0, 0.0, 0.0, 0.0, 0.0, 0.0, 0.0, 0.0, 0.0, 0.0, 0.0, 0.0, 0.0, 0.0, 0.0, 0.0, 0.0, 0.0, 0.0, 0.0, 0.0, 0.0, 0.0, 0.0, 0.0, 0.0, 0.0, 0.0, 0.0, 0.0, 0.0, 0.0, 0.0, 0.0, 0.0, 0.0, 0.0, 0.0, 0.0, 0.0, 0.0, 0.0, 0.0, 0.0, 0.0, 0.0, 0.0, 0.0, 0.0, 0.0, 0.0, 0.0, 0.0, 0.0, 0.0, 0.0, 0.0, 0.0, 0.0, 0.0, 0.0, 0.0, 0.0, 0.0, 0.0, 0.0, 0.0, 0.0, 0.0, 0.0, 0.0, 0.0, 0.0, 0.0, 0.0, 0.0, 0.0, 0.0, 0.0, 0.0, 0.0, 0.0, 0.0, 0.0, 0.0, 0.0, 0.0, 0.0, 0.0, 0.0, 0.0, 0.0, 0.0, 0.0, 0.0, 0.0, 0.0, 0.0, 0.0, 0.0, 0.0, 0.0, 0.0, 0.0, 0.0, 0.0, 0.0, 0.0, 0.0, 0.0, 0.0, 0.0, 0.0, 0.0, 0.0, 0.0, 0.0, 0.0, 0.0, 0.0, 0.0, 0.0, 0.0, 0.0, 0.0, 0.0, 0.0, 0.0, 0.0, 0.0, 0.0, 0.0, 0.0, 0.0, 0.0, 0.0, 0.0, 0.0, 0.0, 0.0, 0.0, 0.0, 0.0, 0.0, 0.0, 0.0, 0.0, 0.0, 0.0, 0.0, 0.0, 0.0, 0.0, 0.0, 0.0, 0.0, 0.0, 0.0, 0.0, 0.0, 0.0, 0.0, 0.0, 0.0, 0.0, 0.0, 0.0, 0.0, 0.0, 0.0, 0.0, 0.0, 0.0, 0.0, 0.0, 0.0, 0.0, 0.0, 0.0, 0.0, 0.0, 0.0, 0.0, 0.0, 0.0, 0.0, 0.0, 0.0, 0.0, 0.0, 0.0, 0.0, 0.0, 0.0, 0.0, 0.0, 0.0, 0.0, 0.0, 0.0, 0.0, 0.0, 0.0, 0.0, 0.0, 0.0, 0.0, 0.0, 0.0, 0.0, 0.0, 0.0, 0.0, 0.0, 0.0, 0.0, 0.0, 0.0, 0.0, 0.0, 0.0, 0.0, 0.0, 0.0, 0.0, 0.0, 0.0, 0.0, 0.0, 0.0, 0.0, 0.0, 0.0, 0.0, 0.0, 0.0, 0.0, 0.0, 0.0, 0.0, 0.0, 0.0, 0.0, 0.0, 0.0, 0.0, 0.0, 0.0, 0.0, 0.0, 0.0, 0.0, 0.0, 0.0, 0.0, 0.0, 0.0, 0.0, 0.0, 0.0, 0.0, 0.0, 0.0, 0.0, 0.0, 0.0, 0.0, 0.0, 0.0, 0.0, 0.0, 0.0, 0.0, 0.0, 0.0, 0.0, 0.0, 0.0, 0.0, 0.0, 0.0, 0.0, 0.0, 0.0, 0.0, 0.0, 0.0, 0.0, 0.0, 0.0, 0.0, 0.0, 0.0, 0.0, 0.0, 0.0, 0.0, 0.0, 0.0, 0.0, 0.0, 0.0, 0.0, 0.0, 0.0, 0.0, 0.0, 0.0, 0.0, 0.0, 0.0, 0.0, 0.0, 0.0, 0.0, 0.0, 0.0, 0.0, 0.0, 0.0, 0.0, 0.0, 0.0, 0.0, 0.0, 0.0, 0.0, 0.0, 0.0, 0.0, 0.0, 0.0, 0.0, 0.0, 0.0, 0.0, 0.0, 0.0, 0.0, 0.0, 0.0, 0.0, 0.0, 0.0, 0.0, 0.0, 0.0, 0.0, 0.0, 0.0, 0.0, 0.0, 0.0, 0.0, 0.0, 0.0, 0.0, 0.0, 0.0, 0.0, 0.0, 0.0, 0.0, 0.0, 0.0, 0.0, 0.0, 0.0, 0.0, 0.0, 0.0, 0.0, 0.0, 0.0, 0.0, 0.0, 0.0, 0.0, 0.0, 0.0, 0.0, 0.0, 0.0, 0.0, 0.0, 0.0, 0.0, 0.0, 0.0, 0.0, 0.0, 0.0, 0.0, 0.0, 0.0, 0.0, 0.0, 0.0, 0.0, 0.0, 0.0, 0.0, 0.0, 0.0, 0.0, 0.0, 0.0, 0.0, 0.0, 0.0, 0.0, 0.0, 0.0, 0.0, 0.0, 0.0, 0.0, 0.0, 0.0, 0.0, 0.0, 0.0, 0.0, 0.0, 0.0, 0.0, 0.0, 0.0, 0.0, 0.0, 0.0, 0.0, 0.0, 0.0, 0.0, 0.0, 0.0, 0.0, 0.0, 0.0, 0.0, 0.0, 0.0, 0.0, 0.0, 0.0, 0.0, 0.0, 0.0, 0.0, 0.0, 0.0, 0.0, 0.0, 0.0, 0.0, 0.0, 0.0, 0.0, 0.0, 0.0, 0.0, 0.0, 0.0, 0.0, 0.0, 0.0, 0.0, 0.0, 0.0, 0.0, 0.0, 0.0, 0.0, 0.0, 0.0, 0.0, 0.0, 0.0, 0.0, 0.0, 0.0, 0.0, 0.0, 0.0, 0.0, 0.0, 0.0, 0.0, 0.0, 0.0, 0.0, 0.0, 0.0, 0.0, 0.0, 0.0, 0.0, 0.0, 0.0, 0.0, 0.0, 0.0, 0.0, 0.0, 0.0, 0.0, 0.0, 0.0, 0.0, 0.0, 0.0, 0.0, 0.0, 0.0, 0.0, 0.0, 0.0, 0.0, 0.0, 0.0, 0.0, 0.0, 0.0, 0.0, 0.0, 0.0, 0.0, 0.0, 0.0, 0.0, 0.0, 0.0, 0.0, 0.0, 0.0, 0.0, 0.0, 0.0, 0.0, 0.0, 0.0, 0.0, 0.0, 0.0, 0.0, 0.0, 0.0, 0.0, 0.0, 0.0, 0.0, 0.0, 0.0, 0.0, 0.0, 0.0, 0.0, 0.0, 0.0, 0.0, 0.0, 0.0, 0.0, 0.0, 0.0, 0.0, 0.0, 0.0, 0.0, 0.0, 0.0, 0.0, 0.0, 0.0, 0.0, 0.0, 0.0, 0.0, 0.0, 0.0, 0.0, 0.0, 0.0, 0.0, 0.0, 0.0, 0.0, 0.0, 0.0, 0.0, 0.0, 0.0, 0.0, 0.0, 0.0, 0.0, 0.0, 0.0, 0.0, 0.0, 0.0, 0.0, 0.0, 0.0, 0.0, 0.0, 0.0, 0.0, 0.0, 0.0, 0.0, 0.0, 0.0, 0.0, 0.0, 0.0, 0.0, 0.0, 0.0, 0.0, 0.0, 0.0, 0.0, 0.0, 0.0, 0.0, 0.0, 0.0, 0.0, 0.0, 0.0, 0.0, 0.0, 0.0, 0.0, 0.0, 0.0, 0.0, 0.0, 0.0, 0.0, 0.0, 0.0, 0.0, 0.0, 0.0, 0.0, 0.0, 0.0, 0.0, 0.0, 0.0, 0.0, 0.0, 0.0, 0.0, 0.0, 0.0, 0.0, 0.0, 0.0, 0.0, 0.0, 0.0, 0.0, 0.0, 0.0, 0.0, 0.0, 0.0, 0.0, 0.0, 0.0, 0.0, 0.0, 0.0, 0.0, 0.0, 0.0, 0.0, 0.0, 0.0, 0.0, 0.0, 0.0, 0.0, 0.0, 0.0, 0.0, 0.0, 0.0, 0.0, 0.0, 0.0, 0.0, 0.0, 0.0, 0.0, 0.0, 0.0, 0.0, 0.0, 0.0, 0.0, 0.0, 0.0, 0.0, 0.0, 0.0, 0.0, 0.0, 0.0, 0.0, 0.0, 0.0, 0.0, 0.0, 0.0, 0.0, 0.0, 0.0, 0.0, 0.0, 0.0, 0.0, 0.0, 0.0, 0.0, 0.0, 0.0, 0.0, 0.0, 0.0, 0.0, 0.0, 0.0, 0.0, 0.0, 0.0, 0.0, 0.0, 0.0, 0.0, 0.0, 0.0, 0.0, 0.0, 0.0, 0.0, 0.0, 0.0, 0.0, 0.0, 0.0, 0.0, 0.0, 0.0, 0.0, 0.0, 0.0, 0.0, 0.0, 0.0, 0.0, 0.0, 0.0, 0.0, 0.0, 0.0, 0.0, 0.0, 0.0, 0.0, 0.0, 0.0, 0.0, 0.0, 0.0, 0.0, 0.0, 0.0, 0.0, 0.0, 0.0, 0.0, 0.0, 0.0, 0.0, 0.0, 0.0, 0.0, 0.0, 0.0, 0.0, 0.0, 0.0, 0.0, 0.0, 0.0, 0.0, 0.0, 0.0, 0.0, 0.0, 0.0, 0.0])
me_circle_002.update()
me_vert_001 = bpy.data.meshes.new('Vert.001')
me_vert_001.from_pydata([(0.02155, 5.04, -0.3954), (0.02155, 4.941, -0.3339), (0.02155, 5.048, -0.2773), (0.02155, 5.18, -0.2713), (0.02155, 5.284, -0.3339), (0.02155, 5.275, -0.4055), (0.02155, 5.238, -0.4306), (0.02155, 5.251, -0.5528), (0.02155, 5.24, -0.6678), (0.02155, 5.163, -0.8245), (0.02155, 5.077, -0.8993), (0.01048, 4.974, -0.9223), (0.02017, 5.007, -0.8892), (0.02155, 5.076, -0.8475), (0.02155, 5.113, -0.803), (0.02155, 5.172, -0.6649), (0.02155, 5.173, -0.5514), (0.0, 5.04, -0.3954), (0.0, 4.941, -0.3339), (0.0, 5.048, -0.2773), (0.0, 5.18, -0.2713), (0.0, 5.284, -0.3339), (0.0, 5.275, -0.4055), (0.0, 5.243, -0.4306), (0.0, 5.255, -0.5528), (0.0, 5.244, -0.6678), (0.0, 5.167, -0.828), (0.0, 5.078, -0.9059), (0.0, 4.97, -0.9261), (0.0, 5.007, -0.8892), (0.0, 5.079, -0.8475), (0.0, 5.116, -0.803), (0.0, 5.175, -0.6649), (0.0, 5.177, -0.5514), (0.02155, 5.114, -0.2663), (0.0, 5.114, -0.2663), (-0.02155, 5.04, -0.3954), (-0.02155, 4.941, -0.3339), (-0.02155, 5.048, -0.2773), (-0.02155, 5.18, -0.2713), (-0.02155, 5.284, -0.3339), (-0.02155, 5.275, -0.4055), (-0.02155, 5.238, -0.4306), (-0.02155, 5.251, -0.5528), (-0.02155, 5.24, -0.6678), (-0.02155, 5.163, -0.8245), (-0.02155, 5.077, -0.8993), (-0.01048, 4.974, -0.9223), (-0.02017, 5.007, -0.8892), (-0.02155, 5.076, -0.8475), (-0.02155, 5.113, -0.803), (-0.02155, 5.172, -0.6649), (-0.02155, 5.173, -0.5514), (-0.02155, 5.114, -0.2663)], [], [(4, 5, 22, 21), (12, 13, 30, 29), (5, 6, 23, 22), (13, 14, 31, 30), (6, 7, 24, 23), (14, 15, 32, 31), (7, 8, 25, 24), (0, 1, 18, 17), (15, 16, 33, 32), (8, 9, 26, 25), (1, 2, 19, 18), (0, 17, 33, 16), (9, 10, 27, 26), (34, 3, 20, 35), (10, 11, 28, 27), (3, 4, 21, 20), (11, 12, 29, 28), (10, 13, 12, 11), (9, 14, 13, 10), (8, 15, 14, 9), (7, 16, 15, 8), (7, 6, 0, 16), (0, 6, 5, 1), (1, 5, 4, 2), (2, 34, 35, 19), (3, 34, 2, 4), (40, 21, 22, 41), (48, 29, 30, 49), (41, 22, 23, 42), (49, 30, 31, 50), (42, 23, 24, 43), (50, 31, 32, 51), (43, 24, 25, 44), (36, 17, 18, 37), (51, 32, 33, 52), (44, 25, 26, 45), (37, 18, 19, 38), (36, 52, 33, 17), (45, 26, 27, 46), (53, 35, 20, 39), (46, 27, 28, 47), (39, 20, 21, 40), (47, 28, 29, 48), (46, 47, 48, 49), (45, 46, 49, 50), (44, 45, 50, 51), (43, 44, 51, 52), (43, 52, 36, 42), (36, 37, 41, 42), (37, 38, 40, 41), (38, 19, 35, 53), (39, 40, 38, 53)])
me_vert_001.update()
me_vert_002 = bpy.data.meshes.new('Vert.002')
me_vert_002.from_pydata([(-0.02422, 5.017, -0.4222), (-0.02489, 4.916, -0.3754), (-0.02483, 5.008, -0.2885), (-0.02441, 5.137, -0.2639), (-0.02388, 5.222, -0.2996), (-0.02335, 5.25, -0.3987), (-0.02335, 5.233, -0.4288), (-0.02235, 5.33, -0.536), (-0.0216, 5.385, -0.6444), (-0.02086, 5.377, -0.8037), (-0.02075, 5.315, -0.89), (-0.03205, 5.233, -0.9276), (-0.02242, 5.261, -0.8901), (-0.02103, 5.306, -0.839), (-0.02114, 5.325, -0.7896), (-0.02185, 5.317, -0.6512), (-0.02263, 5.253, -0.5457), (-0.04577, 5.017, -0.4223), (-0.04644, 4.916, -0.3755), (-0.04638, 5.008, -0.2886), (-0.04596, 5.137, -0.264), (-0.04543, 5.222, -0.2997), (-0.04491, 5.25, -0.3988), (-0.04488, 5.238, -0.4283), (-0.04389, 5.335, -0.5355), (-0.04314, 5.389, -0.6439), (-0.04237, 5.382, -0.8068), (-0.04226, 5.317, -0.8965), (-0.04252, 5.23, -0.9319), (-0.04259, 5.262, -0.8902), (-0.04257, 5.309, -0.8386), (-0.04268, 5.328, -0.7892), (-0.04339, 5.321, -0.6508), (-0.04417, 5.257, -0.5453), (-0.02466, 5.071, -0.2682), (-0.04621, 5.071, -0.2683), (-0.06732, 5.017, -0.4224), (-0.06799, 4.916, -0.3756), (-0.06793, 5.008, -0.2887), (-0.06751, 5.137, -0.2641), (-0.06698, 5.222, -0.2998), (-0.06646, 5.25, -0.3989), (-0.06645, 5.233, -0.429), (-0.06545, 5.33, -0.5362), (-0.0647, 5.385, -0.6446), (-0.06396, 5.378, -0.804), (-0.06385, 5.315, -0.8902), (-0.05301, 5.233, -0.9277), (-0.06277, 5.261, -0.8903), (-0.06413, 5.306, -0.8392), (-0.06425, 5.325, -0.7898), (-0.06495, 5.318, -0.6514), (-0.06573, 5.253, -0.5459), (-0.06776, 5.071, -0.2684), (-0.02486, 4.924, -0.3206), (-0.02362, 5.236, -0.3491), (-0.04641, 4.924, -0.3207), (-0.04517, 5.236, -0.3492), (-0.06796, 4.925, -0.3208), (-0.06672, 5.236, -0.3493)], [], [(55, 5, 22, 57), (12, 13, 30, 29), (5, 6, 23, 22), (13, 14, 31, 30), (6, 7, 24, 23), (14, 15, 32, 31), (7, 8, 25, 24), (0, 1, 18, 17), (15, 16, 33, 32), (8, 9, 26, 25), (54, 2, 19, 56), (0, 17, 33, 16), (9, 10, 27, 26), (34, 3, 20, 35), (10, 11, 28, 27), (3, 4, 21, 20), (11, 12, 29, 28), (10, 13, 12, 11), (9, 14, 13, 10), (8, 15, 14, 9), (7, 16, 15, 8), (7, 6, 0, 16), (0, 6, 5, 1), (54, 55, 4, 2), (2, 34, 35, 19), (3, 34, 2, 4), (59, 57, 22, 41), (48, 29, 30, 49), (41, 22, 23, 42), (49, 30, 31, 50), (42, 23, 24, 43), (50, 31, 32, 51), (43, 24, 25, 44), (36, 17, 18, 37), (51, 32, 33, 52), (44, 25, 26, 45), (58, 56, 19, 38), (36, 52, 33, 17), (45, 26, 27, 46), (53, 35, 20, 39), (46, 27, 28, 47), (39, 20, 21, 40), (47, 28, 29, 48), (46, 47, 48, 49), (45, 46, 49, 50), (44, 45, 50, 51), (43, 44, 51, 52), (43, 52, 36, 42), (36, 37, 41, 42), (58, 38, 40, 59), (38, 19, 35, 53), (39, 40, 38, 53), (37, 58, 59, 41), (37, 18, 56, 58), (40, 21, 57, 59), (1, 5, 55, 54), (1, 54, 56, 18), (4, 55, 57, 21)])
me_vert_002.update()

# ---- objects
ob_gun_part = bpy.data.objects.new('Gun part', me_circle)
ob_handle = bpy.data.objects.new('Handle', me_circle_001)
ob_flippy_bit = bpy.data.objects.new('Flippy bit', me_vert)
ob_metal_trigger_holder_bit = bpy.data.objects.new('Metal trigger holder bit', me_circle_002)
ob_trigger = bpy.data.objects.new('Trigger', me_vert_001)
ob_trigger2 = bpy.data.objects.new('Trigger2', me_vert_002)

# ---- transforms, parenting, visibility, modifiers, constraints
ob_gun_part.location = (0.0, 0.0, 0.0)
ob_gun_part.rotation_euler = (1.571, 1.571, 0.0)
_m = ob_gun_part.modifiers.new('Mirror', 'MIRROR')
_m.use_axis = (False, True, False)
_m.use_clip = True
ob_handle.location = (0.0, 0.0, 0.0)
ob_handle.rotation_euler = (1.571, 1.571, 0.0)
_m = ob_handle.modifiers.new('Mirror', 'MIRROR')
_m.use_axis = (False, True, False)
_m.use_clip = True
ob_flippy_bit.location = (0.0, 0.0, 0.0)
_m = ob_flippy_bit.modifiers.new('Mirror', 'MIRROR')
_m.use_clip = True
ob_metal_trigger_holder_bit.location = (0.0, 0.0, 0.0)
ob_metal_trigger_holder_bit.rotation_euler = (1.571, 1.571, 0.0)
_m = ob_metal_trigger_holder_bit.modifiers.new('Mirror', 'MIRROR')
_m.use_axis = (False, True, False)
_m.use_clip = True
ob_trigger.location = (0.0, 0.0, 0.0)
ob_trigger2.location = (0.0, 0.09827, 0.0)

# ---- collection membership
col_collection.objects.link(ob_gun_part)
col_collection.objects.link(ob_handle)
col_collection.objects.link(ob_flippy_bit)
col_collection.objects.link(ob_metal_trigger_holder_bit)
col_collection.objects.link(ob_trigger)
col_collection.objects.link(ob_trigger2)

# ---- scene / render settings (as saved in the file)
scene.frame_start = 1; scene.frame_end = 250; scene.frame_set(1)
scene.render.engine = 'BLENDER_EEVEE_NEXT'
scene.cycles.sampling_pattern = 'TABULATED_SOBOL'
bpy.context.view_layer.update()

# ---- added for rendering (the .blend has no active camera and no usable light): camera, sun
cam_auto = bpy.data.cameras.new('AutoCamera')
cam_auto.lens = 50.0
cam_auto.sensor_width = 36.0
cam_auto.clip_end = 1000.0
ob_auto_camera = bpy.data.objects.new('AutoCamera', cam_auto)
scene.collection.objects.link(ob_auto_camera)
ob_auto_camera.location = (21.4668, -24.407, 16.786)
ob_auto_camera.rotation_euler = (1.09748, -7.21219e-08, 0.694738)
scene.camera = ob_auto_camera
light_auto_sun = bpy.data.lights.new('AutoSun', 'SUN')
light_auto_sun.energy = 3.0
light_auto_sun.angle = 0.0523599
ob_auto_sun = bpy.data.objects.new('AutoSun', light_auto_sun)
scene.collection.objects.link(ob_auto_sun)
ob_auto_sun.rotation_euler = (0.872665, 0.174533, 0.523599)
bpy.context.view_layer.update()
